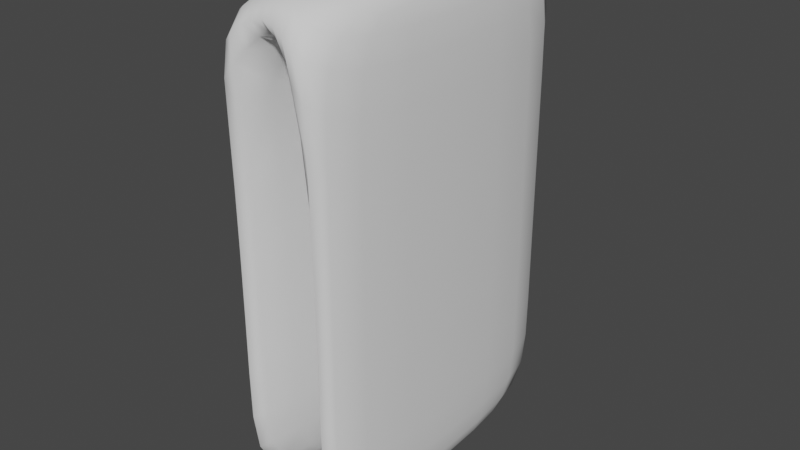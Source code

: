# Source: Towel2.blend  (saved by Blender 2.90.8; exported with 4.5.12 LTS)
import bpy
from mathutils import Matrix  # noqa: F401  (used for matrix-valued properties, if any)

bpy.ops.wm.read_factory_settings(use_empty=True)
scene = bpy.context.scene
scene.name = 'Scene'

# ---- collections
col_collection = bpy.data.collections.new('Collection'); scene.collection.children.link(col_collection)

# ---- world
world_world = bpy.data.worlds.new('World'); scene.world = world_world
world_world.use_nodes = True; world_world.node_tree.nodes.clear()
_N = world_world.node_tree.nodes; _L = world_world.node_tree.links
n0 = _N.new('ShaderNodeOutputWorld'); n0.name = 'World Output'; n0.location = (300, 300)
n1 = _N.new('ShaderNodeBackground'); n1.name = 'Background'; n1.location = (10, 300)
n1.inputs[0].default_value = (0.05088, 0.05088, 0.05088, 1.0)
_L.new(n1.outputs[0], n0.inputs[0])
n0.is_active_output = True
world_world.color = (0.05088, 0.05088, 0.05088)
world_world.use_sun_shadow = False
world_world.sun_shadow_jitter_overblur = 0.0

# ---- meshes
me_cube_002 = bpy.data.meshes.new('Cube.002')
me_cube_002.from_pydata([(-0.06119, -0.1625, -0.06119), (-0.06119, -0.1625, 0.06119), (-0.06119, 0.1625, -0.06119), (-0.06119, 0.1625, 0.06119), (0.06119, -0.1625, -0.06119), (0.06119, -0.1625, 0.06119), (0.06119, 0.1625, -0.06119), (0.06119, 0.1625, 0.06119), (0.0204, 0.1625, 0.01711), (-0.0204, 0.1625, 0.01711), (-0.0204, 0.1625, 0.06119), (0.0204, 0.1625, 0.06119), (-0.0204, -0.1625, 0.01711), (0.0204, -0.1625, 0.01711), (0.0204, -0.1625, 0.06119), (-0.0204, -0.1625, 0.06119), (-0.06119, 0.1625, -0.4249), (-0.06119, -0.1625, -0.4249), (-0.0204, 0.1625, -0.4249), (0.06119, -0.1625, -0.4249), (0.06119, 0.1625, -0.4249), (0.0204, -0.1625, -0.4249), (0.0204, 0.1625, -0.4249), (-0.0204, -0.1625, -0.4249), (0.06119, -0.1625, -0.3417), (0.06119, 0.1625, -0.3417), (0.0204, 0.1625, -0.3237), (0.0204, -0.1625, -0.3237), (-0.0204, 0.1625, -0.2918), (-0.06119, 0.1625, -0.3154), (-0.0204, -0.1625, -0.2918), (-0.06119, -0.1625, -0.3154)], [], [(0, 1, 3, 2), (8, 11, 7, 6), (6, 7, 5, 4), (12, 15, 1, 0), (28, 30, 23, 18), (10, 3, 1, 15), (7, 11, 14, 5), (11, 10, 15, 14), (29, 28, 18, 16), (9, 8, 13, 12), (4, 5, 14, 13), (13, 14, 15, 12), (2, 3, 10, 9), (9, 10, 11, 8), (22, 20, 19, 21), (16, 18, 23, 17), (31, 29, 16, 17), (25, 24, 19, 20), (30, 31, 17, 23), (27, 26, 22, 21), (26, 25, 20, 22), (24, 27, 21, 19), (4, 13, 27, 24), (8, 6, 25, 26), (13, 8, 26, 27), (6, 4, 24, 25), (12, 0, 31, 30), (0, 2, 29, 31), (2, 9, 28, 29), (9, 12, 30, 28)])
me_cube_002.polygons.foreach_set('use_smooth', [True] * 30)
_uv = me_cube_002.uv_layers.new(name='UVMap')
_uv.uv.foreach_set('vector', [0.1657, 0.705, 0.1657, 0.9568, 0.8343, 0.9568, 0.8343, 0.705, 0.542, 0.8661, 0.542, 0.9568, 0.6259, 0.9568, 0.6259, 0.705, 0.8343, 0.705, 0.8343, 0.9568, 0.1657, 0.9568, 0.1657, 0.705, 0.458, 0.8661, 0.458, 0.9568, 0.3741, 0.9568, 0.3741, 0.705, 0.8343, 0.2307, 0.1657, 0.2307, 0.1657, -0.04323, 0.8343, -0.04323, 0.458, 0.8343, 0.3741, 0.8343, 0.3741, 0.1657, 0.458, 0.1657, 0.6259, 0.8343, 0.542, 0.8343, 0.542, 0.1657, 0.6259, 0.1657, 0.542, 0.8343, 0.458, 0.8343, 0.458, 0.1657, 0.542, 0.1657, 0.3741, 0.1821, 0.458, 0.2307, 0.458, -0.04323, 0.3741, -0.04323, 0.458, 0.8343, 0.542, 0.8343, 0.542, 0.1657, 0.458, 0.1657, 0.6259, 0.705, 0.6259, 0.9568, 0.542, 0.9568, 0.542, 0.8661, 0.542, 0.8661, 0.542, 0.9568, 0.458, 0.9568, 0.458, 0.8661, 0.3741, 0.705, 0.3741, 0.9568, 0.458, 0.9568, 0.458, 0.8661, 0.458, 0.8661, 0.458, 0.9568, 0.542, 0.9568, 0.542, 0.8661, 0.542, 0.8343, 0.6259, 0.8343, 0.6259, 0.1657, 0.542, 0.1657, 0.3741, 0.8343, 0.458, 0.8343, 0.458, 0.1657, 0.3741, 0.1657, 0.1657, 0.1821, 0.8343, 0.1821, 0.8343, -0.04323, 0.1657, -0.04323, 0.8343, 0.128, 0.1657, 0.128, 0.1657, -0.04323, 0.8343, -0.04323, 0.458, 0.2307, 0.3741, 0.1821, 0.3741, -0.04323, 0.458, -0.04323, 0.1657, 0.1649, 0.8343, 0.1649, 0.8343, -0.04323, 0.1657, -0.04323, 0.542, 0.1649, 0.6259, 0.128, 0.6259, -0.04323, 0.542, -0.04323, 0.6259, 0.128, 0.542, 0.1649, 0.542, -0.04323, 0.6259, -0.04323, 0.6259, 0.705, 0.542, 0.8661, 0.542, 0.1649, 0.6259, 0.128, 0.542, 0.8661, 0.6259, 0.705, 0.6259, 0.128, 0.542, 0.1649, 0.1657, 0.8661, 0.8343, 0.8661, 0.8343, 0.1649, 0.1657, 0.1649, 0.8343, 0.705, 0.1657, 0.705, 0.1657, 0.128, 0.8343, 0.128, 0.458, 0.8661, 0.3741, 0.705, 0.3741, 0.1821, 0.458, 0.2307, 0.1657, 0.705, 0.8343, 0.705, 0.8343, 0.1821, 0.1657, 0.1821, 0.3741, 0.705, 0.458, 0.8661, 0.458, 0.2307, 0.3741, 0.1821, 0.8343, 0.8661, 0.1657, 0.8661, 0.1657, 0.2307, 0.8343, 0.2307])
me_cube_002.use_remesh_fix_poles = True
me_cube_002.use_remesh_preserve_attributes = False
me_cube_002.use_mirror_vertex_groups = False
me_cube_002.update()

# ---- objects
ob_cube_002 = bpy.data.objects.new('Cube.002', me_cube_002)

# ---- transforms, parenting, visibility, modifiers, constraints
ob_cube_002.location = (0.2608, 0.1969, 0.8056)
ob_cube_002.lineart.crease_threshold = 0.0
_m = ob_cube_002.modifiers.new('Subdivision', 'SUBSURF')
_m.uv_smooth = 'PRESERVE_CORNERS'

# ---- collection membership
col_collection.objects.link(ob_cube_002)

# ---- scene / render settings (as saved in the file)
scene.frame_start = 1; scene.frame_end = 250; scene.frame_set(1)
scene.render.engine = 'BLENDER_EEVEE_NEXT'
scene.cycles.use_denoising = False
scene.cycles.samples = 128
scene.cycles.sampling_pattern = 'TABULATED_SOBOL'
scene.cycles.use_adaptive_sampling = False
scene.cycles.use_light_tree = False
scene.view_settings.view_transform = 'Filmic'
bpy.context.view_layer.update()

# ---- added for rendering (the .blend has no active camera and no usable light): camera, sun
cam_auto = bpy.data.cameras.new('AutoCamera')
cam_auto.lens = 50.0
cam_auto.sensor_width = 36.0
cam_auto.clip_end = 1000.0
ob_auto_camera = bpy.data.objects.new('AutoCamera', cam_auto)
scene.collection.objects.link(ob_auto_camera)
ob_auto_camera.location = (0.813489, -0.466418, 1.06592)
ob_auto_camera.rotation_euler = (1.09748, -7.21219e-08, 0.694738)
scene.camera = ob_auto_camera
light_auto_sun = bpy.data.lights.new('AutoSun', 'SUN')
light_auto_sun.energy = 3.0
light_auto_sun.angle = 0.0523599
ob_auto_sun = bpy.data.objects.new('AutoSun', light_auto_sun)
scene.collection.objects.link(ob_auto_sun)
ob_auto_sun.rotation_euler = (0.872665, 0.174533, 0.523599)
bpy.context.view_layer.update()
